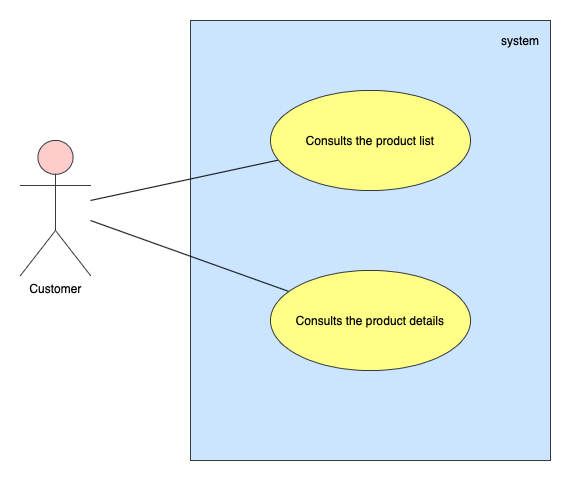

The diagram above was exported from draw.io. Its source (the exported page's mxGraphModel, read from the mxfile embedded in the PNG):
<mxGraphModel dx="946" dy="592" grid="1" gridSize="10" guides="1" tooltips="1" connect="1" arrows="1" fold="1" page="1" pageScale="1" pageWidth="827" pageHeight="1169" math="0" shadow="0">
  <root>
    <mxCell id="0" />
    <mxCell id="1" parent="0" />
    <mxCell id="c5ttUlLm1wNqk0D-nC_D-1" value="" style="rounded=0;whiteSpace=wrap;html=1;fillColor=#cce5ff;strokeColor=#36393d;" vertex="1" parent="1">
      <mxGeometry x="280" y="80" width="360" height="440" as="geometry" />
    </mxCell>
    <mxCell id="c5ttUlLm1wNqk0D-nC_D-2" value="system" style="text;html=1;strokeColor=none;fillColor=none;align=center;verticalAlign=middle;whiteSpace=wrap;rounded=0;" vertex="1" parent="1">
      <mxGeometry x="590" y="90" width="40" height="20" as="geometry" />
    </mxCell>
    <mxCell id="c5ttUlLm1wNqk0D-nC_D-7" style="rounded=0;orthogonalLoop=1;jettySize=auto;html=1;endArrow=none;endFill=0;" edge="1" parent="1" source="c5ttUlLm1wNqk0D-nC_D-3" target="c5ttUlLm1wNqk0D-nC_D-4">
      <mxGeometry relative="1" as="geometry" />
    </mxCell>
    <mxCell id="c5ttUlLm1wNqk0D-nC_D-8" style="edgeStyle=none;rounded=0;orthogonalLoop=1;jettySize=auto;html=1;endArrow=none;endFill=0;" edge="1" parent="1" source="c5ttUlLm1wNqk0D-nC_D-3" target="c5ttUlLm1wNqk0D-nC_D-6">
      <mxGeometry relative="1" as="geometry" />
    </mxCell>
    <mxCell id="c5ttUlLm1wNqk0D-nC_D-3" value="Customer" style="shape=umlActor;verticalLabelPosition=bottom;verticalAlign=top;html=1;fillColor=#ffcccc;strokeColor=#36393d;" vertex="1" parent="1">
      <mxGeometry x="110" y="200" width="70" height="135" as="geometry" />
    </mxCell>
    <mxCell id="c5ttUlLm1wNqk0D-nC_D-4" value="Consults the product list" style="ellipse;whiteSpace=wrap;html=1;fillColor=#ffff88;strokeColor=#36393d;" vertex="1" parent="1">
      <mxGeometry x="360" y="150" width="200" height="100" as="geometry" />
    </mxCell>
    <mxCell id="c5ttUlLm1wNqk0D-nC_D-6" value="Consults the product details" style="ellipse;whiteSpace=wrap;html=1;fillColor=#ffff88;strokeColor=#36393d;" vertex="1" parent="1">
      <mxGeometry x="360" y="330" width="200" height="100" as="geometry" />
    </mxCell>
  </root>
</mxGraphModel>